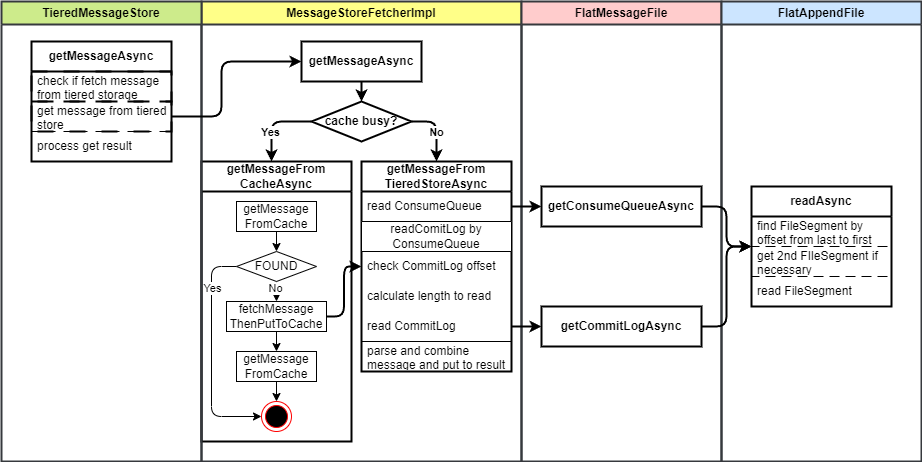

The diagram above was exported from draw.io. Its source (the exported page's mxGraphModel, read from the mxfile embedded in the PNG):
<mxGraphModel dx="554" dy="319" grid="1" gridSize="10" guides="1" tooltips="1" connect="1" arrows="1" fold="1" page="1" pageScale="1" pageWidth="850" pageHeight="1100" math="0" shadow="0">
  <root>
    <mxCell id="0" />
    <mxCell id="1" parent="0" />
    <mxCell id="40" value="MessageStoreFetcherImpl" style="swimlane;whiteSpace=wrap;html=1;strokeWidth=2;fillColor=#ffff88;strokeColor=#36393d;" vertex="1" parent="1">
      <mxGeometry x="240" y="40" width="320" height="460" as="geometry" />
    </mxCell>
    <mxCell id="53" style="edgeStyle=orthogonalEdgeStyle;html=1;strokeWidth=2;" edge="1" parent="40" source="41" target="48">
      <mxGeometry relative="1" as="geometry" />
    </mxCell>
    <mxCell id="41" value="getMessageAsync" style="rounded=0;whiteSpace=wrap;html=1;strokeWidth=2;fontStyle=1" vertex="1" parent="40">
      <mxGeometry x="100" y="40" width="120" height="40" as="geometry" />
    </mxCell>
    <mxCell id="49" style="edgeStyle=orthogonalEdgeStyle;html=1;strokeWidth=2;" edge="1" parent="40" source="48" target="67">
      <mxGeometry relative="1" as="geometry">
        <mxPoint x="70" y="160" as="targetPoint" />
        <Array as="points">
          <mxPoint x="70" y="120" />
        </Array>
      </mxGeometry>
    </mxCell>
    <mxCell id="111" value="Yes" style="edgeLabel;html=1;align=center;verticalAlign=middle;resizable=0;points=[];fontStyle=1" vertex="1" connectable="0" parent="49">
      <mxGeometry x="0.2663" y="-1" relative="1" as="geometry">
        <mxPoint as="offset" />
      </mxGeometry>
    </mxCell>
    <mxCell id="109" style="edgeStyle=orthogonalEdgeStyle;html=1;strokeWidth=2;" edge="1" parent="40" source="48" target="80">
      <mxGeometry relative="1" as="geometry">
        <Array as="points">
          <mxPoint x="235" y="120" />
        </Array>
      </mxGeometry>
    </mxCell>
    <mxCell id="110" value="No" style="edgeLabel;html=1;align=center;verticalAlign=middle;resizable=0;points=[];fontStyle=1" vertex="1" connectable="0" parent="109">
      <mxGeometry x="0.1198" y="-3" relative="1" as="geometry">
        <mxPoint x="3" y="-1" as="offset" />
      </mxGeometry>
    </mxCell>
    <mxCell id="48" value="cache busy?" style="rhombus;whiteSpace=wrap;html=1;strokeWidth=2;fontStyle=1" vertex="1" parent="40">
      <mxGeometry x="110" y="100" width="100" height="40" as="geometry" />
    </mxCell>
    <mxCell id="67" value="getMessageFrom&lt;br&gt;CacheAsync" style="swimlane;whiteSpace=wrap;html=1;startSize=30;strokeWidth=2;" vertex="1" parent="40">
      <mxGeometry y="160" width="150" height="280" as="geometry" />
    </mxCell>
    <mxCell id="73" style="edgeStyle=orthogonalEdgeStyle;html=1;" edge="1" parent="67" source="68" target="69">
      <mxGeometry relative="1" as="geometry" />
    </mxCell>
    <mxCell id="68" value="getMessage&lt;br&gt;FromCache" style="rounded=0;whiteSpace=wrap;html=1;" vertex="1" parent="67">
      <mxGeometry x="35" y="40" width="80" height="30" as="geometry" />
    </mxCell>
    <mxCell id="74" style="edgeStyle=orthogonalEdgeStyle;html=1;" edge="1" parent="67" source="69" target="72">
      <mxGeometry relative="1" as="geometry">
        <Array as="points">
          <mxPoint x="10" y="105" />
          <mxPoint x="10" y="255" />
        </Array>
      </mxGeometry>
    </mxCell>
    <mxCell id="75" value="Yes" style="edgeLabel;html=1;align=center;verticalAlign=middle;resizable=0;points=[];" vertex="1" connectable="0" parent="74">
      <mxGeometry x="-0.5797" y="1" relative="1" as="geometry">
        <mxPoint as="offset" />
      </mxGeometry>
    </mxCell>
    <mxCell id="76" style="edgeStyle=orthogonalEdgeStyle;html=1;" edge="1" parent="67" source="69" target="70">
      <mxGeometry relative="1" as="geometry" />
    </mxCell>
    <mxCell id="77" value="No" style="edgeLabel;html=1;align=center;verticalAlign=middle;resizable=0;points=[];" vertex="1" connectable="0" parent="76">
      <mxGeometry x="-0.3323" y="-1" relative="1" as="geometry">
        <mxPoint as="offset" />
      </mxGeometry>
    </mxCell>
    <mxCell id="69" value="FOUND" style="rhombus;whiteSpace=wrap;html=1;" vertex="1" parent="67">
      <mxGeometry x="35" y="90" width="80" height="30" as="geometry" />
    </mxCell>
    <mxCell id="78" style="edgeStyle=orthogonalEdgeStyle;html=1;" edge="1" parent="67" source="70" target="71">
      <mxGeometry relative="1" as="geometry" />
    </mxCell>
    <mxCell id="70" value="fetchMessage&lt;br&gt;ThenPutToCache" style="rounded=0;whiteSpace=wrap;html=1;" vertex="1" parent="67">
      <mxGeometry x="25" y="140" width="100" height="30" as="geometry" />
    </mxCell>
    <mxCell id="79" style="edgeStyle=orthogonalEdgeStyle;html=1;" edge="1" parent="67" source="71" target="72">
      <mxGeometry relative="1" as="geometry" />
    </mxCell>
    <mxCell id="71" value="getMessage&lt;br&gt;FromCache" style="rounded=0;whiteSpace=wrap;html=1;" vertex="1" parent="67">
      <mxGeometry x="35" y="190" width="80" height="30" as="geometry" />
    </mxCell>
    <mxCell id="72" value="" style="ellipse;html=1;shape=endState;fillColor=#000000;strokeColor=#ff0000;" vertex="1" parent="67">
      <mxGeometry x="60" y="240" width="30" height="30" as="geometry" />
    </mxCell>
    <mxCell id="80" value="getMessageFrom&lt;br&gt;TieredStoreAsync" style="swimlane;fontStyle=1;childLayout=stackLayout;horizontal=1;startSize=30;horizontalStack=0;resizeParent=1;resizeParentMax=0;resizeLast=0;collapsible=1;marginBottom=0;whiteSpace=wrap;html=1;strokeWidth=2;" vertex="1" parent="40">
      <mxGeometry x="160" y="160" width="150" height="210" as="geometry" />
    </mxCell>
    <mxCell id="81" value="read ConsumeQueue" style="text;strokeColor=none;fillColor=none;align=left;verticalAlign=middle;spacingLeft=4;spacingRight=4;overflow=hidden;points=[[0,0.5],[1,0.5]];portConstraint=eastwest;rotatable=0;whiteSpace=wrap;html=1;" vertex="1" parent="80">
      <mxGeometry y="30" width="150" height="30" as="geometry" />
    </mxCell>
    <mxCell id="86" value="readComitLog by ConsumeQueue" style="swimlane;fontStyle=0;childLayout=stackLayout;horizontal=1;startSize=30;horizontalStack=0;resizeParent=1;resizeParentMax=0;resizeLast=0;collapsible=1;marginBottom=0;whiteSpace=wrap;html=1;" vertex="1" parent="80">
      <mxGeometry y="60" width="150" height="120" as="geometry" />
    </mxCell>
    <mxCell id="87" value="check CommitLog offset" style="text;strokeColor=none;fillColor=none;align=left;verticalAlign=middle;spacingLeft=4;spacingRight=4;overflow=hidden;points=[[0,0.5],[1,0.5]];portConstraint=eastwest;rotatable=0;whiteSpace=wrap;html=1;" vertex="1" parent="86">
      <mxGeometry y="30" width="150" height="30" as="geometry" />
    </mxCell>
    <mxCell id="88" value="calculate length to read" style="text;strokeColor=none;fillColor=none;align=left;verticalAlign=middle;spacingLeft=4;spacingRight=4;overflow=hidden;points=[[0,0.5],[1,0.5]];portConstraint=eastwest;rotatable=0;whiteSpace=wrap;html=1;" vertex="1" parent="86">
      <mxGeometry y="60" width="150" height="30" as="geometry" />
    </mxCell>
    <mxCell id="89" value="read CommitLog" style="text;strokeColor=none;fillColor=none;align=left;verticalAlign=middle;spacingLeft=4;spacingRight=4;overflow=hidden;points=[[0,0.5],[1,0.5]];portConstraint=eastwest;rotatable=0;whiteSpace=wrap;html=1;" vertex="1" parent="86">
      <mxGeometry y="90" width="150" height="30" as="geometry" />
    </mxCell>
    <mxCell id="83" value="parse and combine message and put to result" style="text;strokeColor=none;fillColor=none;align=left;verticalAlign=middle;spacingLeft=4;spacingRight=4;overflow=hidden;points=[[0,0.5],[1,0.5]];portConstraint=eastwest;rotatable=0;whiteSpace=wrap;html=1;" vertex="1" parent="80">
      <mxGeometry y="180" width="150" height="30" as="geometry" />
    </mxCell>
    <mxCell id="103" style="edgeStyle=orthogonalEdgeStyle;html=1;strokeWidth=2;" edge="1" parent="40" source="70" target="80">
      <mxGeometry relative="1" as="geometry" />
    </mxCell>
    <mxCell id="84" value="FlatMessageFile" style="swimlane;whiteSpace=wrap;html=1;strokeWidth=2;fillColor=#ffcccc;strokeColor=#36393d;" vertex="1" parent="1">
      <mxGeometry x="560" y="40" width="200" height="460" as="geometry" />
    </mxCell>
    <mxCell id="90" value="getConsumeQueueAsync" style="rounded=0;whiteSpace=wrap;html=1;strokeWidth=2;fontStyle=1" vertex="1" parent="84">
      <mxGeometry x="20" y="185" width="160" height="40" as="geometry" />
    </mxCell>
    <mxCell id="99" value="getCommitLogAsync" style="rounded=0;whiteSpace=wrap;html=1;strokeWidth=2;fontStyle=1" vertex="1" parent="84">
      <mxGeometry x="20" y="305" width="160" height="40" as="geometry" />
    </mxCell>
    <mxCell id="85" value="TieredMessageStore" style="swimlane;whiteSpace=wrap;html=1;strokeWidth=2;fillColor=#cdeb8b;strokeColor=#36393d;" vertex="1" parent="1">
      <mxGeometry x="40" y="40" width="200" height="460" as="geometry" />
    </mxCell>
    <mxCell id="104" value="getMessageAsync" style="swimlane;fontStyle=1;childLayout=stackLayout;horizontal=1;startSize=30;horizontalStack=0;resizeParent=1;resizeParentMax=0;resizeLast=0;collapsible=1;marginBottom=0;whiteSpace=wrap;html=1;strokeWidth=2;" vertex="1" parent="85">
      <mxGeometry x="30" y="40" width="140" height="120" as="geometry" />
    </mxCell>
    <mxCell id="105" value="check if fetch message from tiered storage" style="text;strokeColor=default;fillColor=none;align=left;verticalAlign=middle;spacingLeft=4;spacingRight=4;overflow=hidden;points=[[0,0.5],[1,0.5]];portConstraint=eastwest;rotatable=0;whiteSpace=wrap;html=1;strokeWidth=2;dashed=1;dashPattern=8 8;" vertex="1" parent="104">
      <mxGeometry y="30" width="140" height="30" as="geometry" />
    </mxCell>
    <mxCell id="106" value="get message from tiered store" style="text;strokeColor=default;fillColor=none;align=left;verticalAlign=middle;spacingLeft=4;spacingRight=4;overflow=hidden;points=[[0,0.5],[1,0.5]];portConstraint=eastwest;rotatable=0;whiteSpace=wrap;html=1;strokeWidth=2;dashed=1;dashPattern=8 8;" vertex="1" parent="104">
      <mxGeometry y="60" width="140" height="30" as="geometry" />
    </mxCell>
    <mxCell id="107" value="process get result" style="text;strokeColor=default;fillColor=none;align=left;verticalAlign=middle;spacingLeft=4;spacingRight=4;overflow=hidden;points=[[0,0.5],[1,0.5]];portConstraint=eastwest;rotatable=0;whiteSpace=wrap;html=1;strokeWidth=1;dashed=1;dashPattern=8 8;" vertex="1" parent="104">
      <mxGeometry y="90" width="140" height="30" as="geometry" />
    </mxCell>
    <mxCell id="92" value="FlatAppendFile" style="swimlane;whiteSpace=wrap;html=1;strokeWidth=2;fillColor=#cce5ff;strokeColor=#36393d;" vertex="1" parent="1">
      <mxGeometry x="760" y="40" width="200" height="460" as="geometry" />
    </mxCell>
    <mxCell id="94" value="readAsync" style="swimlane;fontStyle=1;childLayout=stackLayout;horizontal=1;startSize=30;horizontalStack=0;resizeParent=1;resizeParentMax=0;resizeLast=0;collapsible=1;marginBottom=0;whiteSpace=wrap;html=1;strokeWidth=2;" vertex="1" parent="92">
      <mxGeometry x="30" y="185" width="140" height="120" as="geometry" />
    </mxCell>
    <mxCell id="95" value="find FileSegment by offset from last to first" style="text;strokeColor=default;fillColor=none;align=left;verticalAlign=middle;spacingLeft=4;spacingRight=4;overflow=hidden;points=[[0,0.5],[1,0.5]];portConstraint=eastwest;rotatable=0;whiteSpace=wrap;html=1;strokeWidth=1;dashed=1;dashPattern=8 8;" vertex="1" parent="94">
      <mxGeometry y="30" width="140" height="30" as="geometry" />
    </mxCell>
    <mxCell id="96" value="get 2nd FIleSegment if necessary" style="text;strokeColor=default;fillColor=none;align=left;verticalAlign=middle;spacingLeft=4;spacingRight=4;overflow=hidden;points=[[0,0.5],[1,0.5]];portConstraint=eastwest;rotatable=0;whiteSpace=wrap;html=1;strokeWidth=1;dashed=1;dashPattern=8 8;" vertex="1" parent="94">
      <mxGeometry y="60" width="140" height="30" as="geometry" />
    </mxCell>
    <mxCell id="97" value="read FileSegment" style="text;strokeColor=default;fillColor=none;align=left;verticalAlign=middle;spacingLeft=4;spacingRight=4;overflow=hidden;points=[[0,0.5],[1,0.5]];portConstraint=eastwest;rotatable=0;whiteSpace=wrap;html=1;strokeWidth=1;dashed=1;dashPattern=8 8;" vertex="1" parent="94">
      <mxGeometry y="90" width="140" height="30" as="geometry" />
    </mxCell>
    <mxCell id="98" style="edgeStyle=orthogonalEdgeStyle;html=1;strokeWidth=2;" edge="1" parent="1" source="81" target="90">
      <mxGeometry relative="1" as="geometry" />
    </mxCell>
    <mxCell id="100" style="edgeStyle=orthogonalEdgeStyle;html=1;strokeWidth=2;" edge="1" parent="1" source="89" target="99">
      <mxGeometry relative="1" as="geometry" />
    </mxCell>
    <mxCell id="101" style="edgeStyle=orthogonalEdgeStyle;html=1;strokeWidth=2;" edge="1" parent="1" source="90" target="94">
      <mxGeometry relative="1" as="geometry" />
    </mxCell>
    <mxCell id="102" style="edgeStyle=orthogonalEdgeStyle;html=1;strokeWidth=2;" edge="1" parent="1" source="99" target="94">
      <mxGeometry relative="1" as="geometry" />
    </mxCell>
    <mxCell id="108" style="edgeStyle=orthogonalEdgeStyle;html=1;strokeWidth=2;" edge="1" parent="1" source="106" target="41">
      <mxGeometry relative="1" as="geometry">
        <Array as="points">
          <mxPoint x="260" y="155" />
          <mxPoint x="260" y="100" />
        </Array>
      </mxGeometry>
    </mxCell>
  </root>
</mxGraphModel>